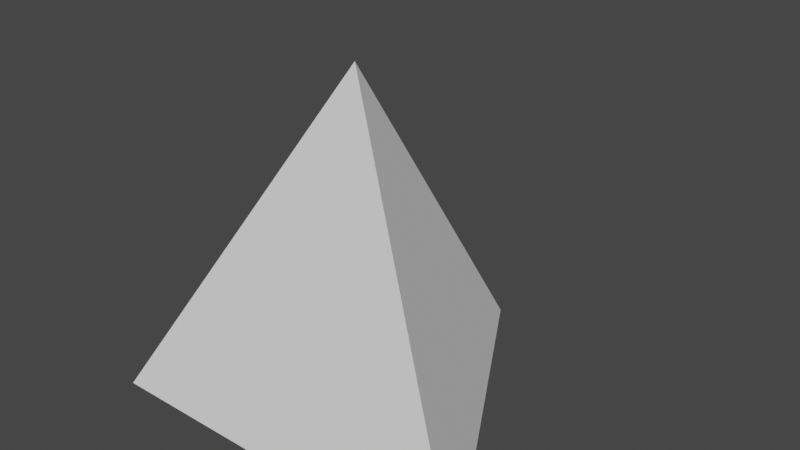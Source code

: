 # Source: tetra.blend  (saved by Blender 2.81.16; exported with 4.5.12 LTS)
import bpy
from mathutils import Matrix  # noqa: F401  (used for matrix-valued properties, if any)

bpy.ops.wm.read_factory_settings(use_empty=True)
scene = bpy.context.scene
scene.name = 'Scene'

# ---- collections
col_collection = bpy.data.collections.new('Collection'); scene.collection.children.link(col_collection)

# ---- world
world_world = bpy.data.worlds.new('World'); scene.world = world_world
world_world.use_nodes = True; world_world.node_tree.nodes.clear()
_N = world_world.node_tree.nodes; _L = world_world.node_tree.links
n0 = _N.new('ShaderNodeOutputWorld'); n0.name = 'World Output'; n0.location = (300, 300)
n1 = _N.new('ShaderNodeBackground'); n1.name = 'Background'; n1.location = (10, 300)
n1.inputs[0].default_value = (0.05088, 0.05088, 0.05088, 1.0)
_L.new(n1.outputs[0], n0.inputs[0])
n0.is_active_output = True
world_world.color = (0.05088, 0.05088, 0.05088)
world_world.use_sun_shadow = False
world_world.sun_shadow_jitter_overblur = 0.0

# ---- meshes
me_cone_001 = bpy.data.meshes.new('Cone.001')
me_cone_001.from_pydata([(0.0, 1.0, -0.75), (0.866, -0.5, -0.75), (-0.866, -0.5, -0.75), (0.0, 0.0, 0.75)], [], [(0, 3, 1), (1, 3, 2), (2, 3, 0), (0, 1, 2)])
_uv = me_cone_001.uv_layers.new(name='UVMap')
_uv.uv.foreach_set('vector', [0.25, 0.49, 0.25, 0.25, 0.4578, 0.13, 0.4578, 0.13, 0.25, 0.25, 0.04215, 0.13, 0.04215, 0.13, 0.25, 0.25, 0.25, 0.49, 0.75, 0.49, 0.9578, 0.13, 0.5422, 0.13])
me_cone_001.use_remesh_fix_poles = True
me_cone_001.use_remesh_preserve_attributes = False
me_cone_001.use_mirror_vertex_groups = False
me_cone_001.update()

# ---- objects
ob_cone = bpy.data.objects.new('Cone', me_cone_001)

# ---- transforms, parenting, visibility, modifiers, constraints
ob_cone.location = (0.0, 0.0, 0.0)
ob_cone.lineart.crease_threshold = 0.0

# ---- collection membership
col_collection.objects.link(ob_cone)

# ---- scene / render settings (as saved in the file)
scene.frame_start = 1; scene.frame_end = 250; scene.frame_set(1)
scene.render.engine = 'BLENDER_EEVEE_NEXT'
scene.cycles.use_denoising = False
scene.cycles.samples = 128
scene.cycles.sampling_pattern = 'TABULATED_SOBOL'
scene.cycles.use_adaptive_sampling = False
scene.cycles.use_light_tree = False
scene.view_settings.view_transform = 'Filmic'
bpy.context.view_layer.update()

# ---- added for rendering (the .blend has no active camera and no usable light): camera, sun
cam_auto = bpy.data.cameras.new('AutoCamera')
cam_auto.lens = 50.0
cam_auto.sensor_width = 36.0
cam_auto.clip_end = 1000.0
ob_auto_camera = bpy.data.objects.new('AutoCamera', cam_auto)
scene.collection.objects.link(ob_auto_camera)
ob_auto_camera.location = (2.53383, -2.7906, 2.02707)
ob_auto_camera.rotation_euler = (1.09748, -7.21219e-08, 0.694738)
scene.camera = ob_auto_camera
light_auto_sun = bpy.data.lights.new('AutoSun', 'SUN')
light_auto_sun.energy = 3.0
light_auto_sun.angle = 0.0523599
ob_auto_sun = bpy.data.objects.new('AutoSun', light_auto_sun)
scene.collection.objects.link(ob_auto_sun)
ob_auto_sun.rotation_euler = (0.872665, 0.174533, 0.523599)
bpy.context.view_layer.update()
